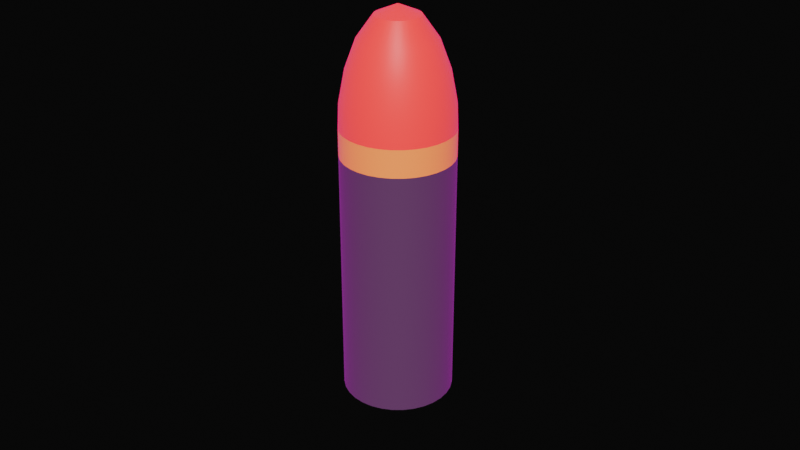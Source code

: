 # Source: teleporting_launcher_missile.blend  (saved by Blender 4.3.34; exported with 4.5.12 LTS)
import bpy
from mathutils import Matrix  # noqa: F401  (used for matrix-valued properties, if any)

bpy.ops.wm.read_factory_settings(use_empty=True)
scene = bpy.context.scene
scene.name = 'Scene'

# ---- images (referenced by path relative to the original .blend; pixels are not part of the script)
import os
ASSET_DIR = os.environ.get("B2B_ASSET_DIR", "")  # directory of the original .blend (textures are referenced by path, not embedded)
HERE = os.path.dirname(os.path.abspath(__file__))  # packed textures are extracted next to this script under _unpacked/

def load_image(name, relpath, width, height, colorspace="sRGB"):
    """Load a texture the original file referenced (path relative to the .blend, or extracted next to this script)."""
    p = next((c for c in (os.path.join(HERE, relpath), os.path.join(ASSET_DIR, relpath)) if relpath and os.path.exists(c)), "")
    if p:
        img = bpy.data.images.load(p, check_existing=True)
        img.name = name
    else:  # same state as the original file: an image datablock whose file is absent (Cycles renders it pink)
        img = bpy.data.images.new(name, width, height)
        img.source = "FILE"
        img.filepath = "//" + (relpath or name)
    img.colorspace_settings.name = colorspace
    return img
img_hdr_111_parking_lot_2_ref_hdr = load_image('HDR_111_Parking_Lot_2_Ref.hdr', 'HDR_111_Parking_Lot_2_Ref.hdr', 1024, 1024, 'Linear Rec.709')

# ---- materials (node trees are filled in below, after node groups)
mat_material_001 = bpy.data.materials.new('Material.001')
mat_material_002 = bpy.data.materials.new('Material.002')
mat_material_003 = bpy.data.materials.new('Material.003')

# ---- node groups
ng_smooth_by_angle = bpy.data.node_groups.new('Smooth by Angle', 'GeometryNodeTree')
_s = ng_smooth_by_angle.interface.new_socket(name='Mesh', in_out='OUTPUT', socket_type='NodeSocketGeometry')
_s = ng_smooth_by_angle.interface.new_socket(name='Mesh', in_out='INPUT', socket_type='NodeSocketGeometry')
_s = ng_smooth_by_angle.interface.new_socket(name='Angle', in_out='INPUT', socket_type='NodeSocketFloat')
_s.subtype = 'ANGLE'
_s.default_value = 0.5236
_s.min_value = 0.0
_s.max_value = 3.142
_s.description = 'Maximum face angle for smooth edges'
_s = ng_smooth_by_angle.interface.new_socket(name='Ignore Sharpness', in_out='INPUT', socket_type='NodeSocketBool')
_s.force_non_field = True
ng_smooth_by_angle.description = 'Set the sharpness of mesh edges based on the angle between the neighboring faces'
ng_smooth_by_angle.is_modifier = True
_N = ng_smooth_by_angle.nodes; _L = ng_smooth_by_angle.links
n0 = _N.new('GeometryNodeSetShadeSmooth'); n0.name = 'Set Shade Smooth'; n0.location = (120, -80)
n0.domain = 'EDGE'
n1 = _N.new('GeometryNodeSetShadeSmooth'); n1.name = 'Set Shade Smooth.001'; n1.location = (300, -80)
n2 = _N.new('NodeGroupOutput'); n2.name = 'Group Output'; n2.location = (480, -80)
n3 = _N.new('GeometryNodeInputMeshEdgeAngle'); n3.name = 'Edge Angle'; n3.location = (-440, -240)
n4 = _N.new('NodeGroupInput'); n4.name = 'Group Input'; n4.location = (-80, -80)
n5 = _N.new('GeometryNodeInputEdgeSmooth'); n5.name = 'Is Edge Smooth'; n5.location = (-260, -120)
n6 = _N.new('GeometryNodeInputShadeSmooth'); n6.name = 'Is Shade Smooth'; n6.location = (-440, -397)
n7 = _N.new('FunctionNodeCompare'); n7.name = 'Compare'; n7.location = (-260, -260)
n7.operation = 'LESS_EQUAL'
n7.inputs[6].default_value = (0.0, 0.0, 0.0, 0.0)
n7.inputs[7].default_value = (0.0, 0.0, 0.0, 0.0)
n8 = _N.new('FunctionNodeBooleanMath'); n8.name = 'Boolean Math.001'; n8.location = (-80, -260)
n9 = _N.new('NodeGroupInput'); n9.name = 'Group Input.001'; n9.location = (-440, -329)
n10 = _N.new('NodeGroupInput'); n10.name = 'Group Input.002'; n10.location = (-259, -189)
n11 = _N.new('FunctionNodeBooleanMath'); n11.name = 'Boolean Math'; n11.location = (-80, -149)
n11.operation = 'OR'
n12 = _N.new('FunctionNodeBooleanMath'); n12.name = 'Boolean Math.002'; n12.location = (-260, -380)
n12.operation = 'OR'
n13 = _N.new('NodeGroupInput'); n13.name = 'Group Input.003'; n13.location = (-440, -460)
_L.new(n3.outputs[0], n7.inputs[0])
_L.new(n1.outputs[0], n2.inputs[0])
_L.new(n9.outputs[1], n7.inputs[1])
_L.new(n7.outputs[0], n8.inputs[0])
_L.new(n4.outputs[0], n0.inputs[0])
_L.new(n0.outputs[0], n1.inputs[0])
_L.new(n8.outputs[0], n0.inputs[2])
_L.new(n10.outputs[2], n11.inputs[1])
_L.new(n5.outputs[0], n11.inputs[0])
_L.new(n11.outputs[0], n0.inputs[1])
_L.new(n13.outputs[2], n12.inputs[1])
_L.new(n6.outputs[0], n12.inputs[0])
_L.new(n12.outputs[0], n8.inputs[1])
n2.is_active_output = True

# ---- material node trees
mat_material_001.use_nodes = True; mat_material_001.node_tree.nodes.clear()
_N = mat_material_001.node_tree.nodes; _L = mat_material_001.node_tree.links
n0 = _N.new('ShaderNodeBsdfPrincipled'); n0.name = 'Principled BSDF'; n0.location = (10, 300)
n0.inputs[0].default_value = (0.8001, 0.01858, 0.0, 1.0)
n1 = _N.new('ShaderNodeOutputMaterial'); n1.name = 'Material Output'; n1.location = (300, 300)
_L.new(n0.outputs[0], n1.inputs[0])
n1.is_active_output = True
mat_material_002.use_nodes = True; mat_material_002.node_tree.nodes.clear()
_N = mat_material_002.node_tree.nodes; _L = mat_material_002.node_tree.links
n0 = _N.new('ShaderNodeBsdfPrincipled'); n0.name = 'Principled BSDF'; n0.location = (10, 300)
n0.inputs[0].default_value = (0.8002, 0.5156, 0.0, 1.0)
n1 = _N.new('ShaderNodeOutputMaterial'); n1.name = 'Material Output'; n1.location = (300, 300)
_L.new(n0.outputs[0], n1.inputs[0])
n1.is_active_output = True
mat_material_003.use_nodes = True; mat_material_003.node_tree.nodes.clear()
_N = mat_material_003.node_tree.nodes; _L = mat_material_003.node_tree.links
n0 = _N.new('ShaderNodeBsdfPrincipled'); n0.name = 'Principled BSDF'; n0.location = (10, 300)
n0.inputs[0].default_value = (0.05215, 0.05215, 0.05215, 1.0)
n1 = _N.new('ShaderNodeOutputMaterial'); n1.name = 'Material Output'; n1.location = (300, 300)
_L.new(n0.outputs[0], n1.inputs[0])
n1.is_active_output = True

# ---- world
world_world = bpy.data.worlds.new('World'); scene.world = world_world
world_world.use_nodes = True; world_world.node_tree.nodes.clear()
_N = world_world.node_tree.nodes; _L = world_world.node_tree.links
n0 = _N.new('ShaderNodeOutputWorld'); n0.name = 'World Output'; n0.location = (300, 300)
n1 = _N.new('ShaderNodeBackground'); n1.name = 'Background'; n1.location = (10, 300)
n2 = _N.new('ShaderNodeTexEnvironment'); n2.name = 'Environment Texture'; n2.location = (-270, 260)
n2.image = img_hdr_111_parking_lot_2_ref_hdr
n3 = _N.new('ShaderNodeMapping'); n3.name = 'Mapping'; n3.location = (-450, 260)
n4 = _N.new('ShaderNodeTexCoord'); n4.name = 'Texture Coordinate'; n4.location = (-630, 260)
n5 = _N.new('ShaderNodeBackground'); n5.name = 'Background.001'; n5.location = (43, 139)
n5.inputs[0].default_value = (0.004462, 0.004462, 0.004462, 1.0)
n6 = _N.new('ShaderNodeMixShader'); n6.name = 'Mix Shader'; n6.location = (253, 220)
n7 = _N.new('ShaderNodeLightPath'); n7.name = 'Light Path'; n7.location = (-120, 718)
_L.new(n2.outputs[0], n1.inputs[0])
_L.new(n3.outputs[0], n2.inputs[0])
_L.new(n4.outputs[0], n3.inputs[0])
_L.new(n6.outputs[0], n0.inputs[0])
_L.new(n1.outputs[0], n6.inputs[1])
_L.new(n5.outputs[0], n6.inputs[2])
_L.new(n7.outputs[0], n6.inputs[0])
n0.is_active_output = True
world_world.color = (0.05088, 0.05088, 0.05088)
world_world.sun_shadow_jitter_overblur = 0.0

# ---- meshes
me_cylinder = bpy.data.meshes.new('Cylinder')
me_cylinder.from_pydata([(1.456e-08, 0.4012, -0.3194), (1.456e-08, 0.07185, 0.07318), (0.01991, 0.3997, -0.3206), (0.01991, 0.07035, 0.07192), (0.03906, 0.3953, -0.3244), (0.03906, 0.0659, 0.06818), (0.05671, 0.3881, -0.3304), (0.05671, 0.05867, 0.06212), (0.07218, 0.3783, -0.3386), (0.07218, 0.04895, 0.05396), (0.08487, 0.3665, -0.3485), (0.08487, 0.0371, 0.04402), (0.09431, 0.353, -0.3599), (0.09431, 0.02358, 0.03267), (0.1001, 0.3383, -0.3722), (0.1001, 0.008909, 0.02036), (0.1021, 0.3231, -0.385), (0.1021, -0.006346, 0.007562), (0.1001, 0.3078, -0.3978), (0.1001, -0.0216, -0.005238), (0.09431, 0.2931, -0.4101), (0.09431, -0.03627, -0.01755), (0.08487, 0.2796, -0.4215), (0.08487, -0.04979, -0.02889), (0.07218, 0.2678, -0.4314), (0.07218, -0.06164, -0.03883), (0.05671, 0.258, -0.4396), (0.05671, -0.07136, -0.04699), (0.03906, 0.2508, -0.4456), (0.03906, -0.07859, -0.05306), (0.01991, 0.2464, -0.4494), (0.01991, -0.08304, -0.05679), (1.456e-08, 0.2449, -0.4506), (1.456e-08, -0.08454, -0.05805), (-0.01991, 0.2464, -0.4494), (-0.01991, -0.08304, -0.05679), (-0.03906, 0.2508, -0.4456), (-0.03906, -0.07859, -0.05306), (-0.05671, 0.258, -0.4396), (-0.05671, -0.07136, -0.04699), (-0.07218, 0.2678, -0.4314), (-0.07218, -0.06164, -0.03883), (-0.08487, 0.2796, -0.4215), (-0.08487, -0.04979, -0.02889), (-0.09431, 0.2931, -0.4101), (-0.09431, -0.03627, -0.01755), (-0.1001, 0.3078, -0.3978), (-0.1001, -0.0216, -0.005238), (-0.1021, 0.3231, -0.385), (-0.1021, -0.006346, 0.007562), (-0.1001, 0.3383, -0.3722), (-0.1001, 0.008909, 0.02036), (-0.09431, 0.353, -0.3599), (-0.09431, 0.02358, 0.03267), (-0.08487, 0.3665, -0.3485), (-0.08487, 0.0371, 0.04402), (-0.07218, 0.3783, -0.3386), (-0.07218, 0.04895, 0.05396), (-0.05671, 0.3881, -0.3304), (-0.05671, 0.05867, 0.06212), (-0.03906, 0.3953, -0.3244), (-0.03906, 0.0659, 0.06818), (-0.01991, 0.3997, -0.3206), (-0.01991, 0.07035, 0.07192), (0.01955, 0.03973, 0.1056), (1.355e-08, 0.04121, 0.1068), (0.03835, 0.03536, 0.1019), (0.05568, 0.02827, 0.09595), (0.07086, 0.01872, 0.08793), (0.08333, 0.007088, 0.07817), (0.09259, -0.006185, 0.06704), (0.09829, -0.02059, 0.05495), (0.1002, -0.03556, 0.04238), (0.09829, -0.05054, 0.02982), (0.09259, -0.06494, 0.01773), (0.08333, -0.07822, 0.006594), (0.07086, -0.08985, -0.003167), (0.05568, -0.0994, -0.01118), (0.03835, -0.1065, -0.01713), (0.01955, -0.1109, -0.0208), (1.355e-08, -0.1123, -0.02204), (-0.01955, -0.1109, -0.0208), (-0.03835, -0.1065, -0.01713), (-0.05568, -0.0994, -0.01118), (-0.07086, -0.08985, -0.003167), (-0.08333, -0.07822, 0.006594), (-0.09259, -0.06494, 0.01773), (-0.09829, -0.05054, 0.02982), (-0.1002, -0.03556, 0.04238), (-0.09829, -0.02059, 0.05495), (-0.09259, -0.006185, 0.06704), (-0.08333, 0.007088, 0.07817), (-0.07086, 0.01872, 0.08793), (-0.05568, 0.02827, 0.09595), (-0.03835, 0.03536, 0.1019), (-0.01955, 0.03973, 0.1056), (0.0175, -0.003339, 0.1408), (8.173e-09, -0.002019, 0.1419), (0.03432, -0.007249, 0.1376), (0.04983, -0.0136, 0.1322), (0.06342, -0.02214, 0.1251), (0.07458, -0.03255, 0.1163), (0.08286, -0.04443, 0.1064), (0.08797, -0.05732, 0.09554), (0.08969, -0.07073, 0.08429), (0.08797, -0.08413, 0.07304), (0.08286, -0.09702, 0.06223), (0.07458, -0.1089, 0.05226), (0.06342, -0.1193, 0.04352), (0.04983, -0.1279, 0.03635), (0.03432, -0.1342, 0.03102), (0.0175, -0.1381, 0.02774), (8.173e-09, -0.1394, 0.02664), (-0.0175, -0.1381, 0.02774), (-0.03432, -0.1342, 0.03102), (-0.04983, -0.1279, 0.03635), (-0.06342, -0.1193, 0.04352), (-0.07458, -0.1089, 0.05226), (-0.08286, -0.09702, 0.06223), (-0.08797, -0.08413, 0.07304), (-0.08969, -0.07073, 0.08429), (-0.08797, -0.05732, 0.09554), (-0.08286, -0.04443, 0.1064), (-0.07458, -0.03255, 0.1163), (-0.06342, -0.02214, 0.1251), (-0.04983, -0.0136, 0.1322), (-0.03432, -0.007249, 0.1376), (-0.0175, -0.003339, 0.1408), (0.01363, -0.05273, 0.1695), (-8.685e-10, -0.05171, 0.1703), (0.02674, -0.05578, 0.1669), (0.03882, -0.06073, 0.1628), (0.04941, -0.06738, 0.1572), (0.0581, -0.07549, 0.1504), (0.06455, -0.08475, 0.1426), (0.06853, -0.09479, 0.1342), (0.06987, -0.1052, 0.1254), (0.06853, -0.1157, 0.1166), (0.06455, -0.1257, 0.1082), (0.0581, -0.135, 0.1005), (0.04941, -0.1431, 0.09365), (0.03882, -0.1497, 0.08807), (0.02674, -0.1547, 0.08391), (0.01363, -0.1577, 0.08136), (-8.685e-10, -0.1588, 0.0805), (-0.01363, -0.1577, 0.08136), (-0.02674, -0.1547, 0.08391), (-0.03882, -0.1497, 0.08807), (-0.04941, -0.1431, 0.09365), (-0.0581, -0.135, 0.1005), (-0.06455, -0.1257, 0.1082), (-0.06853, -0.1157, 0.1166), (-0.06987, -0.1052, 0.1254), (-0.06853, -0.09479, 0.1342), (-0.06455, -0.08475, 0.1426), (-0.0581, -0.07549, 0.1504), (-0.04941, -0.06738, 0.1572), (-0.03882, -0.06073, 0.1628), (-0.02674, -0.05578, 0.1669), (-0.01363, -0.05273, 0.1695), (0.007952, -0.101, 0.1826), (-1.472e-08, -0.1004, 0.1831), (0.0156, -0.1028, 0.1811), (0.02265, -0.1057, 0.1787), (0.02882, -0.1096, 0.1754), (0.03389, -0.1143, 0.1714), (0.03766, -0.1197, 0.1669), (0.03998, -0.1255, 0.162), (0.04076, -0.1316, 0.1569), (0.03998, -0.1377, 0.1518), (0.03766, -0.1436, 0.1469), (0.03389, -0.149, 0.1423), (0.02882, -0.1537, 0.1384), (0.02265, -0.1576, 0.1351), (0.0156, -0.1605, 0.1327), (0.007952, -0.1623, 0.1312), (-1.472e-08, -0.1629, 0.1307), (-0.007952, -0.1623, 0.1312), (-0.0156, -0.1605, 0.1327), (-0.02265, -0.1576, 0.1351), (-0.02882, -0.1537, 0.1384), (-0.03389, -0.149, 0.1423), (-0.03766, -0.1436, 0.1469), (-0.03998, -0.1377, 0.1518), (-0.04076, -0.1316, 0.1569), (-0.03998, -0.1255, 0.162), (-0.03766, -0.1197, 0.1669), (-0.03389, -0.1143, 0.1714), (-0.02882, -0.1096, 0.1754), (-0.02265, -0.1057, 0.1787), (-0.0156, -0.1028, 0.1811), (-0.007952, -0.101, 0.1826), (0.0004593, -0.1407, 0.1713), (-3.3e-08, -0.1407, 0.1714), (0.000901, -0.1408, 0.1712), (0.001308, -0.141, 0.1711), (0.001665, -0.1412, 0.1709), (0.001958, -0.1415, 0.1707), (0.002175, -0.1418, 0.1704), (0.002309, -0.1422, 0.1701), (0.002355, -0.1425, 0.1698), (0.002309, -0.1429, 0.1695), (0.002175, -0.1432, 0.1693), (0.001958, -0.1435, 0.169), (0.001665, -0.1438, 0.1688), (0.001308, -0.144, 0.1686), (0.000901, -0.1442, 0.1684), (0.0004593, -0.1443, 0.1684), (-3.3e-08, -0.1443, 0.1683), (-0.0004594, -0.1443, 0.1684), (-0.0009011, -0.1442, 0.1684), (-0.001308, -0.144, 0.1686), (-0.001665, -0.1438, 0.1688), (-0.001958, -0.1435, 0.169), (-0.002175, -0.1432, 0.1693), (-0.002309, -0.1429, 0.1695), (-0.002355, -0.1425, 0.1698), (-0.002309, -0.1422, 0.1701), (-0.002175, -0.1418, 0.1704), (-0.001958, -0.1415, 0.1707), (-0.001665, -0.1412, 0.1709), (-0.001308, -0.141, 0.1711), (-0.0009011, -0.1408, 0.1712), (-0.0004594, -0.1407, 0.1713), (-3.3e-08, -0.1429, 0.1695), (-0.0004594, -0.1429, 0.1695), (-0.0009011, -0.1429, 0.1695), (-0.001308, -0.1429, 0.1695), (-0.001665, -0.1429, 0.1695), (-0.001958, -0.1429, 0.1695), (-0.002175, -0.1429, 0.1695), (-0.002175, -0.1422, 0.1701), (-0.001958, -0.1422, 0.1701), (-0.001665, -0.1422, 0.1701), (-0.001308, -0.1422, 0.1701), (-0.0009011, -0.1422, 0.1701), (-0.0004594, -0.1422, 0.1701), (-3.3e-08, -0.1422, 0.1701), (0.002175, -0.1422, 0.1701), (-0.002175, -0.1425, 0.1698), (-0.001958, -0.1425, 0.1698), (-0.001665, -0.1425, 0.1698), (-0.001308, -0.1425, 0.1698), (-0.0009011, -0.1425, 0.1698), (-0.0004594, -0.1425, 0.1698), (-3.3e-08, -0.1425, 0.1698), (0.002175, -0.1425, 0.1698), (0.002175, -0.1429, 0.1695), (0.0004594, -0.1422, 0.1701), (0.0004594, -0.1425, 0.1698), (0.0004594, -0.1429, 0.1695), (0.000901, -0.1422, 0.1701), (0.0009011, -0.1425, 0.1698), (0.000901, -0.1429, 0.1695), (0.001308, -0.1429, 0.1695), (0.001308, -0.1425, 0.1698), (0.001308, -0.1422, 0.1701), (0.001665, -0.1422, 0.1701), (0.001665, -0.1425, 0.1698), (0.001665, -0.1429, 0.1695), (0.001958, -0.1429, 0.1695), (0.001958, -0.1425, 0.1698), (0.001958, -0.1422, 0.1701), (1.456e-08, 0.2914, -0.1885), (1.456e-08, 0.1816, -0.05768), (0.01991, 0.1801, -0.05894), (0.01991, 0.2899, -0.1898), (0.03906, 0.1757, -0.06267), (0.03906, 0.2855, -0.1935), (0.05671, 0.1685, -0.06874), (0.05671, 0.2783, -0.1996), (0.07218, 0.1587, -0.0769), (0.07218, 0.2685, -0.2078), (0.08487, 0.1469, -0.08684), (0.08487, 0.2567, -0.2177), (0.09431, 0.1334, -0.09818), (0.09431, 0.2432, -0.229), (0.1001, 0.1187, -0.1105), (0.1001, 0.2285, -0.2413), (0.1021, 0.1035, -0.1233), (0.1021, 0.2133, -0.2541), (0.1001, 0.0882, -0.1361), (0.1001, 0.198, -0.2669), (0.09431, 0.07353, -0.1484), (0.09431, 0.1833, -0.2793), (0.08487, 0.06001, -0.1597), (0.08487, 0.1698, -0.2906), (0.07218, 0.04816, -0.1697), (0.07218, 0.158, -0.3005), (0.05671, 0.03844, -0.1778), (0.05671, 0.1482, -0.3087), (0.03906, 0.03121, -0.1839), (0.03906, 0.141, -0.3148), (0.01991, 0.02676, -0.1876), (0.01991, 0.1366, -0.3185), (1.456e-08, 0.02526, -0.1889), (1.456e-08, 0.1351, -0.3198), (-0.01991, 0.02676, -0.1876), (-0.01991, 0.1366, -0.3185), (-0.03906, 0.03121, -0.1839), (-0.03906, 0.141, -0.3148), (-0.05671, 0.03844, -0.1778), (-0.05671, 0.1482, -0.3087), (-0.07218, 0.04816, -0.1697), (-0.07218, 0.158, -0.3005), (-0.08487, 0.06001, -0.1597), (-0.08487, 0.1698, -0.2906), (-0.09431, 0.07353, -0.1484), (-0.09431, 0.1833, -0.2793), (-0.1001, 0.0882, -0.1361), (-0.1001, 0.198, -0.2669), (-0.1021, 0.1035, -0.1233), (-0.1021, 0.2133, -0.2541), (-0.1001, 0.1187, -0.1105), (-0.1001, 0.2285, -0.2413), (-0.09431, 0.1334, -0.09818), (-0.09431, 0.2432, -0.229), (-0.08487, 0.1469, -0.08684), (-0.08487, 0.2567, -0.2177), (-0.07218, 0.1587, -0.0769), (-0.07218, 0.2685, -0.2078), (-0.05671, 0.1685, -0.06874), (-0.05671, 0.2783, -0.1996), (-0.03906, 0.1757, -0.06267), (-0.03906, 0.2855, -0.1935), (-0.01991, 0.1801, -0.05894), (-0.01991, 0.2899, -0.1898), (1.456e-08, 0.1041, 0.03469), (0.01991, 0.1026, 0.03343), (0.03906, 0.09819, 0.0297), (0.05671, 0.09097, 0.02363), (0.07218, 0.08124, 0.01547), (0.08487, 0.06939, 0.005529), (0.09431, 0.05587, -0.005815), (0.1001, 0.0412, -0.01812), (0.1021, 0.02595, -0.03092), (0.1001, 0.01069, -0.04372), (0.09431, -0.003976, -0.05603), (0.08487, -0.0175, -0.06738), (0.07218, -0.02934, -0.07732), (0.05671, -0.03907, -0.08548), (0.03906, -0.0463, -0.09154), (0.01991, -0.05075, -0.09528), (1.456e-08, -0.05225, -0.09654), (-0.01991, -0.05075, -0.09528), (-0.03906, -0.0463, -0.09154), (-0.05671, -0.03907, -0.08548), (-0.07218, -0.02934, -0.07732), (-0.08487, -0.0175, -0.06738), (-0.09431, -0.003976, -0.05603), (-0.1001, 0.01069, -0.04372), (-0.1021, 0.02595, -0.03092), (-0.1001, 0.0412, -0.01812), (-0.09431, 0.05587, -0.005815), (-0.08487, 0.06939, 0.005529), (-0.07218, 0.08124, 0.01547), (-0.05671, 0.09097, 0.02363), (-0.03906, 0.09819, 0.0297), (-0.01991, 0.1026, 0.03343)], [], [(327, 1, 3, 328), (328, 3, 5, 329), (329, 5, 7, 330), (330, 7, 9, 331), (331, 9, 11, 332), (332, 11, 13, 333), (333, 13, 15, 334), (334, 15, 17, 335), (335, 17, 19, 336), (336, 19, 21, 337), (337, 21, 23, 338), (338, 23, 25, 339), (339, 25, 27, 340), (340, 27, 29, 341), (341, 29, 31, 342), (342, 31, 33, 343), (343, 33, 35, 344), (344, 35, 37, 345), (345, 37, 39, 346), (346, 39, 41, 347), (347, 41, 43, 348), (348, 43, 45, 349), (349, 45, 47, 350), (350, 47, 49, 351), (351, 49, 51, 352), (352, 51, 53, 353), (353, 53, 55, 354), (354, 55, 57, 355), (355, 57, 59, 356), (356, 59, 61, 357), (9, 7, 67, 68), (357, 61, 63, 358), (358, 63, 1, 327), (0, 2, 4, 6, 8, 10, 12, 14, 16, 18, 20, 22, 24, 26, 28, 30, 32, 34, 36, 38, 40, 42, 44, 46, 48, 50, 52, 54, 56, 58, 60, 62), (87, 86, 118, 119), (27, 25, 76, 77), (45, 43, 85, 86), (63, 61, 94, 95), (19, 17, 72, 73), (37, 35, 81, 82), (55, 53, 90, 91), (11, 9, 68, 69), (29, 27, 77, 78), (47, 45, 86, 87), (3, 1, 65, 64), (1, 63, 95, 65), (21, 19, 73, 74), (39, 37, 82, 83), (57, 55, 91, 92), (13, 11, 69, 70), (31, 29, 78, 79), (49, 47, 87, 88), (5, 3, 64, 66), (23, 21, 74, 75), (41, 39, 83, 84), (59, 57, 92, 93), (15, 13, 70, 71), (33, 31, 79, 80), (51, 49, 88, 89), (7, 5, 66, 67), (25, 23, 75, 76), (43, 41, 84, 85), (61, 59, 93, 94), (17, 15, 71, 72), (35, 33, 80, 81), (53, 51, 89, 90), (122, 121, 153, 154), (74, 73, 105, 106), (88, 87, 119, 120), (75, 74, 106, 107), (89, 88, 120, 121), (76, 75, 107, 108), (90, 89, 121, 122), (77, 76, 108, 109), (91, 90, 122, 123), (78, 77, 109, 110), (64, 65, 97, 96), (92, 91, 123, 124), (79, 78, 110, 111), (66, 64, 96, 98), (93, 92, 124, 125), (80, 79, 111, 112), (67, 66, 98, 99), (94, 93, 125, 126), (81, 80, 112, 113), (68, 67, 99, 100), (95, 94, 126, 127), (82, 81, 113, 114), (69, 68, 100, 101), (65, 95, 127, 97), (83, 82, 114, 115), (70, 69, 101, 102), (84, 83, 115, 116), (71, 70, 102, 103), (85, 84, 116, 117), (72, 71, 103, 104), (86, 85, 117, 118), (73, 72, 104, 105), (130, 128, 160, 162), (109, 108, 140, 141), (123, 122, 154, 155), (110, 109, 141, 142), (96, 97, 129, 128), (124, 123, 155, 156), (111, 110, 142, 143), (98, 96, 128, 130), (125, 124, 156, 157), (112, 111, 143, 144), (99, 98, 130, 131), (126, 125, 157, 158), (113, 112, 144, 145), (100, 99, 131, 132), (127, 126, 158, 159), (114, 113, 145, 146), (101, 100, 132, 133), (97, 127, 159, 129), (115, 114, 146, 147), (102, 101, 133, 134), (116, 115, 147, 148), (103, 102, 134, 135), (117, 116, 148, 149), (104, 103, 135, 136), (118, 117, 149, 150), (105, 104, 136, 137), (119, 118, 150, 151), (106, 105, 137, 138), (120, 119, 151, 152), (107, 106, 138, 139), (121, 120, 152, 153), (108, 107, 139, 140), (165, 164, 196, 197), (157, 156, 188, 189), (144, 143, 175, 176), (131, 130, 162, 163), (158, 157, 189, 190), (145, 144, 176, 177), (132, 131, 163, 164), (159, 158, 190, 191), (146, 145, 177, 178), (133, 132, 164, 165), (129, 159, 191, 161), (147, 146, 178, 179), (134, 133, 165, 166), (148, 147, 179, 180), (135, 134, 166, 167), (149, 148, 180, 181), (136, 135, 167, 168), (150, 149, 181, 182), (137, 136, 168, 169), (151, 150, 182, 183), (138, 137, 169, 170), (152, 151, 183, 184), (139, 138, 170, 171), (153, 152, 184, 185), (140, 139, 171, 172), (154, 153, 185, 186), (141, 140, 172, 173), (155, 154, 186, 187), (142, 141, 173, 174), (128, 129, 161, 160), (156, 155, 187, 188), (143, 142, 174, 175), (192, 248, 251, 194), (161, 191, 223, 193), (179, 178, 210, 211), (166, 165, 197, 198), (180, 179, 211, 212), (167, 166, 198, 199), (181, 180, 212, 213), (168, 167, 199, 200), (182, 181, 213, 214), (169, 168, 200, 201), (183, 182, 214, 215), (170, 169, 201, 202), (184, 183, 215, 216), (171, 170, 202, 203), (185, 184, 216, 217), (172, 171, 203, 204), (186, 185, 217, 218), (173, 172, 204, 205), (187, 186, 218, 219), (174, 173, 205, 206), (160, 161, 193, 192), (188, 187, 219, 220), (175, 174, 206, 207), (162, 160, 192, 194), (189, 188, 220, 221), (176, 175, 207, 208), (163, 162, 194, 195), (190, 189, 221, 222), (177, 176, 208, 209), (164, 163, 195, 196), (191, 190, 222, 223), (178, 177, 209, 210), (194, 251, 256, 195), (195, 256, 257, 196), (196, 257, 262, 197), (197, 262, 238, 198), (198, 238, 199), (199, 238, 246), (246, 238, 262, 261), (261, 262, 257, 258), (258, 257, 256, 255), (255, 256, 251, 252), (252, 251, 248, 249), (249, 248, 237, 245), (245, 237, 236, 244), (244, 236, 235, 243), (243, 235, 234, 242), (242, 234, 233, 241), (241, 233, 232, 240), (240, 232, 231, 239), (239, 231, 217), (217, 231, 218), (218, 231, 232, 219), (219, 232, 233, 220), (220, 233, 234, 221), (221, 234, 235, 222), (222, 235, 236, 223), (223, 236, 237, 193), (193, 237, 248, 192), (217, 216, 239), (216, 215, 239), (215, 214, 230), (230, 214, 213, 229), (229, 213, 212, 228), (228, 212, 211, 227), (227, 211, 210, 226), (226, 210, 209, 225), (225, 209, 208, 224), (224, 208, 207, 250), (250, 207, 206, 253), (253, 206, 205, 254), (254, 205, 204, 259), (259, 204, 203, 260), (260, 203, 202, 247), (247, 202, 201), (201, 200, 246), (200, 199, 246), (201, 246, 247), (247, 246, 261, 260), (260, 261, 258, 259), (259, 258, 255, 254), (254, 255, 252, 253), (253, 252, 249, 250), (250, 249, 245, 224), (224, 245, 244, 225), (225, 244, 243, 226), (226, 243, 242, 227), (227, 242, 241, 228), (228, 241, 240, 229), (229, 240, 239, 230), (230, 239, 215), (62, 326, 263, 0), (326, 325, 264, 263), (60, 324, 326, 62), (324, 323, 325, 326), (58, 322, 324, 60), (322, 321, 323, 324), (56, 320, 322, 58), (320, 319, 321, 322), (54, 318, 320, 56), (318, 317, 319, 320), (52, 316, 318, 54), (316, 315, 317, 318), (50, 314, 316, 52), (314, 313, 315, 316), (48, 312, 314, 50), (312, 311, 313, 314), (46, 310, 312, 48), (310, 309, 311, 312), (44, 308, 310, 46), (308, 307, 309, 310), (42, 306, 308, 44), (306, 305, 307, 308), (40, 304, 306, 42), (304, 303, 305, 306), (38, 302, 304, 40), (302, 301, 303, 304), (36, 300, 302, 38), (300, 299, 301, 302), (34, 298, 300, 36), (298, 297, 299, 300), (32, 296, 298, 34), (296, 295, 297, 298), (30, 294, 296, 32), (294, 293, 295, 296), (28, 292, 294, 30), (292, 291, 293, 294), (26, 290, 292, 28), (290, 289, 291, 292), (24, 288, 290, 26), (288, 287, 289, 290), (22, 286, 288, 24), (286, 285, 287, 288), (20, 284, 286, 22), (284, 283, 285, 286), (18, 282, 284, 20), (282, 281, 283, 284), (16, 280, 282, 18), (280, 279, 281, 282), (14, 278, 280, 16), (278, 277, 279, 280), (12, 276, 278, 14), (276, 275, 277, 278), (10, 274, 276, 12), (274, 273, 275, 276), (8, 272, 274, 10), (272, 271, 273, 274), (6, 270, 272, 8), (270, 269, 271, 272), (4, 268, 270, 6), (268, 267, 269, 270), (2, 266, 268, 4), (266, 265, 267, 268), (0, 263, 266, 2), (263, 264, 265, 266), (325, 358, 327, 264), (323, 357, 358, 325), (321, 356, 357, 323), (319, 355, 356, 321), (317, 354, 355, 319), (315, 353, 354, 317), (313, 352, 353, 315), (311, 351, 352, 313), (309, 350, 351, 311), (307, 349, 350, 309), (305, 348, 349, 307), (303, 347, 348, 305), (301, 346, 347, 303), (299, 345, 346, 301), (297, 344, 345, 299), (295, 343, 344, 297), (293, 342, 343, 295), (291, 341, 342, 293), (289, 340, 341, 291), (287, 339, 340, 289), (285, 338, 339, 287), (283, 337, 338, 285), (281, 336, 337, 283), (279, 335, 336, 281), (277, 334, 335, 279), (275, 333, 334, 277), (273, 332, 333, 275), (271, 331, 332, 273), (269, 330, 331, 271), (267, 329, 330, 269), (265, 328, 329, 267), (264, 327, 328, 265)])
me_cylinder.polygons.foreach_set('use_smooth', [True] * 349)
me_cylinder.polygons.foreach_set('material_index', [1, 1, 1, 1, 1, 1, 1, 1, 1, 1, 1, 1, 1, 1, 1, 1, 1, 1, 1, 1, 1, 1, 1, 1, 1, 1, 1, 1, 1, 1, 0, 1, 1, 0, 0, 0, 0, 0, 0, 0, 0, 0, 0, 0, 0, 0, 0, 0, 0, 0, 0, 0, 0, 0, 0, 0, 0, 0, 0, 0, 0, 0, 0, 0, 0, 0, 0, 0, 0, 0, 0, 0, 0, 0, 0, 0, 0, 0, 0, 0, 0, 0, 0, 0, 0, 0, 0, 0, 0, 0, 0, 0, 0, 0, 0, 0, 0, 0, 0, 0, 0, 0, 0, 0, 0, 0, 0, 0, 0, 0, 0, 0, 0, 0, 0, 0, 0, 0, 0, 0, 0, 0, 0, 0, 0, 0, 0, 0, 0, 0, 0, 0, 0, 0, 0, 0, 0, 0, 0, 0, 0, 0, 0, 0, 0, 0, 0, 0, 0, 0, 0, 0, 0, 0, 0, 0, 0, 0, 0, 0, 0, 0, 0, 0, 0, 0, 0, 0, 0, 0, 0, 0, 0, 0, 0, 0, 0, 0, 0, 0, 0, 0, 0, 0, 0, 0, 0, 0, 0, 0, 0, 0, 0, 0, 0, 0, 0, 0, 0, 0, 0, 0, 0, 0, 0, 0, 0, 0, 0, 0, 0, 0, 0, 0, 0, 0, 0, 0, 0, 0, 0, 0, 0, 0, 0, 0, 0, 0, 0, 0, 0, 0, 0, 0, 0, 0, 0, 0, 0, 0, 0, 0, 0, 0, 0, 0, 0, 0, 0, 0, 0, 0, 0, 2, 2, 2, 2, 2, 2, 2, 2, 2, 2, 2, 2, 2, 2, 2, 2, 2, 2, 2, 2, 2, 2, 2, 2, 2, 2, 2, 2, 2, 2, 2, 2, 2, 2, 2, 2, 2, 2, 2, 2, 2, 2, 2, 2, 2, 2, 2, 2, 2, 2, 2, 2, 2, 2, 2, 2, 2, 2, 2, 2, 2, 2, 2, 2, 2, 2, 2, 2, 2, 2, 2, 2, 2, 2, 2, 2, 2, 2, 2, 2, 2, 2, 2, 2, 2, 2, 2, 2, 2, 2, 2, 2, 2, 2, 2, 2])
_uv = me_cylinder.uv_layers.new(name='UVMap')
_uv.uv.foreach_set('vector', [1.0, 0.951, 1.0, 1.0, 0.9688, 1.0, 0.9687, 0.951, 0.9687, 0.951, 0.9688, 1.0, 0.9375, 1.0, 0.9375, 0.951, 0.9375, 0.951, 0.9375, 1.0, 0.9062, 1.0, 0.9062, 0.951, 0.9062, 0.951, 0.9062, 1.0, 0.875, 1.0, 0.875, 0.951, 0.875, 0.951, 0.875, 1.0, 0.8438, 1.0, 0.8438, 0.951, 0.8438, 0.951, 0.8438, 1.0, 0.8125, 1.0, 0.8125, 0.951, 0.8125, 0.951, 0.8125, 1.0, 0.7812, 1.0, 0.7812, 0.951, 0.7812, 0.951, 0.7812, 1.0, 0.75, 1.0, 0.75, 0.951, 0.75, 0.951, 0.75, 1.0, 0.7188, 1.0, 0.7188, 0.951, 0.7188, 0.951, 0.7188, 1.0, 0.6875, 1.0, 0.6875, 0.951, 0.6875, 0.951, 0.6875, 1.0, 0.6562, 1.0, 0.6562, 0.951, 0.6562, 0.951, 0.6562, 1.0, 0.625, 1.0, 0.625, 0.951, 0.625, 0.951, 0.625, 1.0, 0.5938, 1.0, 0.5938, 0.951, 0.5938, 0.951, 0.5938, 1.0, 0.5625, 1.0, 0.5625, 0.951, 0.5625, 0.951, 0.5625, 1.0, 0.5312, 1.0, 0.5312, 0.951, 0.5312, 0.951, 0.5312, 1.0, 0.5, 1.0, 0.5, 0.951, 0.5, 0.951, 0.5, 1.0, 0.4688, 1.0, 0.4688, 0.951, 0.4688, 0.951, 0.4688, 1.0, 0.4375, 1.0, 0.4375, 0.951, 0.4375, 0.951, 0.4375, 1.0, 0.4062, 1.0, 0.4062, 0.951, 0.4062, 0.951, 0.4062, 1.0, 0.375, 1.0, 0.375, 0.951, 0.375, 0.951, 0.375, 1.0, 0.3438, 1.0, 0.3438, 0.951, 0.3438, 0.951, 0.3438, 1.0, 0.3125, 1.0, 0.3125, 0.951, 0.3125, 0.951, 0.3125, 1.0, 0.2812, 1.0, 0.2812, 0.951, 0.2812, 0.951, 0.2812, 1.0, 0.25, 1.0, 0.25, 0.951, 0.25, 0.951, 0.25, 1.0, 0.2188, 1.0, 0.2188, 0.951, 0.2188, 0.951, 0.2188, 1.0, 0.1875, 1.0, 0.1875, 0.951, 0.1875, 0.951, 0.1875, 1.0, 0.1562, 1.0, 0.1562, 0.951, 0.1562, 0.951, 0.1562, 1.0, 0.125, 1.0, 0.125, 0.951, 0.125, 0.951, 0.125, 1.0, 0.09375, 1.0, 0.09375, 0.951, 0.09375, 0.951, 0.09375, 1.0, 0.0625, 1.0, 0.0625, 0.951, 0.875, 1.0, 0.9062, 1.0, 0.9062, 1.0, 0.875, 1.0, 0.0625, 0.951, 0.0625, 1.0, 0.03125, 1.0, 0.03125, 0.951, 0.03125, 0.951, 0.03125, 1.0, 0.0, 1.0, 0.0, 0.951, 0.75, 0.49, 0.7968, 0.4854, 0.8418, 0.4717, 0.8833, 0.4496, 0.9197, 0.4197, 0.9496, 0.3833, 0.9717, 0.3418, 0.9854, 0.2968, 0.99, 0.25, 0.9854, 0.2032, 0.9717, 0.1582, 0.9496, 0.1167, 0.9197, 0.08029, 0.8833, 0.05045, 0.8418, 0.02827, 0.7968, 0.01461, 0.75, 0.01, 0.7032, 0.01461, 0.6582, 0.02827, 0.6167, 0.05045, 0.5803, 0.08029, 0.5504, 0.1167, 0.5283, 0.1582, 0.5146, 0.2032, 0.51, 0.25, 0.5146, 0.2968, 0.5283, 0.3418, 0.5504, 0.3833, 0.5803, 0.4197, 0.6167, 0.4496, 0.6582, 0.4717, 0.7032, 0.4854, 0.2812, 1.0, 0.3125, 1.0, 0.3125, 1.0, 0.2812, 1.0, 0.5938, 1.0, 0.625, 1.0, 0.625, 1.0, 0.5938, 1.0, 0.3125, 1.0, 0.3438, 1.0, 0.3438, 1.0, 0.3125, 1.0, 0.03125, 1.0, 0.0625, 1.0, 0.0625, 1.0, 0.03125, 1.0, 0.7188, 1.0, 0.75, 1.0, 0.75, 1.0, 0.7188, 1.0, 0.4375, 1.0, 0.4688, 1.0, 0.4688, 1.0, 0.4375, 1.0, 0.1562, 1.0, 0.1875, 1.0, 0.1875, 1.0, 0.1562, 1.0, 0.8438, 1.0, 0.875, 1.0, 0.875, 1.0, 0.8438, 1.0, 0.5625, 1.0, 0.5938, 1.0, 0.5938, 1.0, 0.5625, 1.0, 0.2812, 1.0, 0.3125, 1.0, 0.3125, 1.0, 0.2812, 1.0, 0.9688, 1.0, 1.0, 1.0, 1.0, 1.0, 0.9688, 1.0, 0.0, 1.0, 0.03125, 1.0, 0.03125, 1.0, 0.0, 1.0, 0.6875, 1.0, 0.7188, 1.0, 0.7188, 1.0, 0.6875, 1.0, 0.4062, 1.0, 0.4375, 1.0, 0.4375, 1.0, 0.4062, 1.0, 0.125, 1.0, 0.1562, 1.0, 0.1562, 1.0, 0.125, 1.0, 0.8125, 1.0, 0.8438, 1.0, 0.8438, 1.0, 0.8125, 1.0, 0.5312, 1.0, 0.5625, 1.0, 0.5625, 1.0, 0.5312, 1.0, 0.25, 1.0, 0.2812, 1.0, 0.2812, 1.0, 0.25, 1.0, 0.9375, 1.0, 0.9688, 1.0, 0.9688, 1.0, 0.9375, 1.0, 0.6562, 1.0, 0.6875, 1.0, 0.6875, 1.0, 0.6562, 1.0, 0.375, 1.0, 0.4062, 1.0, 0.4062, 1.0, 0.375, 1.0, 0.09375, 1.0, 0.125, 1.0, 0.125, 1.0, 0.09375, 1.0, 0.7812, 1.0, 0.8125, 1.0, 0.8125, 1.0, 0.7812, 1.0, 0.5, 1.0, 0.5312, 1.0, 0.5312, 1.0, 0.5, 1.0, 0.2188, 1.0, 0.25, 1.0, 0.25, 1.0, 0.2188, 1.0, 0.9062, 1.0, 0.9375, 1.0, 0.9375, 1.0, 0.9062, 1.0, 0.625, 1.0, 0.6562, 1.0, 0.6562, 1.0, 0.625, 1.0, 0.3438, 1.0, 0.375, 1.0, 0.375, 1.0, 0.3438, 1.0, 0.0625, 1.0, 0.09375, 1.0, 0.09375, 1.0, 0.0625, 1.0, 0.75, 1.0, 0.7812, 1.0, 0.7812, 1.0, 0.75, 1.0, 0.4688, 1.0, 0.5, 1.0, 0.5, 1.0, 0.4688, 1.0, 0.1875, 1.0, 0.2188, 1.0, 0.2188, 1.0, 0.1875, 1.0, 0.1875, 1.0, 0.2188, 1.0, 0.2188, 1.0, 0.1875, 1.0, 0.6875, 1.0, 0.7188, 1.0, 0.7188, 1.0, 0.6875, 1.0, 0.25, 1.0, 0.2812, 1.0, 0.2812, 1.0, 0.25, 1.0, 0.6562, 1.0, 0.6875, 1.0, 0.6875, 1.0, 0.6562, 1.0, 0.2188, 1.0, 0.25, 1.0, 0.25, 1.0, 0.2188, 1.0, 0.625, 1.0, 0.6562, 1.0, 0.6562, 1.0, 0.625, 1.0, 0.1875, 1.0, 0.2188, 1.0, 0.2188, 1.0, 0.1875, 1.0, 0.5938, 1.0, 0.625, 1.0, 0.625, 1.0, 0.5938, 1.0, 0.1562, 1.0, 0.1875, 1.0, 0.1875, 1.0, 0.1562, 1.0, 0.5625, 1.0, 0.5938, 1.0, 0.5938, 1.0, 0.5625, 1.0, 0.9688, 1.0, 1.0, 1.0, 1.0, 1.0, 0.9688, 1.0, 0.125, 1.0, 0.1562, 1.0, 0.1562, 1.0, 0.125, 1.0, 0.5312, 1.0, 0.5625, 1.0, 0.5625, 1.0, 0.5312, 1.0, 0.9375, 1.0, 0.9688, 1.0, 0.9688, 1.0, 0.9375, 1.0, 0.09375, 1.0, 0.125, 1.0, 0.125, 1.0, 0.09375, 1.0, 0.5, 1.0, 0.5312, 1.0, 0.5312, 1.0, 0.5, 1.0, 0.9062, 1.0, 0.9375, 1.0, 0.9375, 1.0, 0.9062, 1.0, 0.0625, 1.0, 0.09375, 1.0, 0.09375, 1.0, 0.0625, 1.0, 0.4688, 1.0, 0.5, 1.0, 0.5, 1.0, 0.4688, 1.0, 0.875, 1.0, 0.9062, 1.0, 0.9062, 1.0, 0.875, 1.0, 0.03125, 1.0, 0.0625, 1.0, 0.0625, 1.0, 0.03125, 1.0, 0.4375, 1.0, 0.4688, 1.0, 0.4688, 1.0, 0.4375, 1.0, 0.8438, 1.0, 0.875, 1.0, 0.875, 1.0, 0.8438, 1.0, 0.0, 1.0, 0.03125, 1.0, 0.03125, 1.0, 0.0, 1.0, 0.4062, 1.0, 0.4375, 1.0, 0.4375, 1.0, 0.4062, 1.0, 0.8125, 1.0, 0.8438, 1.0, 0.8438, 1.0, 0.8125, 1.0, 0.375, 1.0, 0.4062, 1.0, 0.4062, 1.0, 0.375, 1.0, 0.7812, 1.0, 0.8125, 1.0, 0.8125, 1.0, 0.7812, 1.0, 0.3438, 1.0, 0.375, 1.0, 0.375, 1.0, 0.3438, 1.0, 0.75, 1.0, 0.7812, 1.0, 0.7812, 1.0, 0.75, 1.0, 0.3125, 1.0, 0.3438, 1.0, 0.3438, 1.0, 0.3125, 1.0, 0.7188, 1.0, 0.75, 1.0, 0.75, 1.0, 0.7188, 1.0, 0.9375, 1.0, 0.9688, 1.0, 0.9688, 1.0, 0.9375, 1.0, 0.5938, 1.0, 0.625, 1.0, 0.625, 1.0, 0.5938, 1.0, 0.1562, 1.0, 0.1875, 1.0, 0.1875, 1.0, 0.1562, 1.0, 0.5625, 1.0, 0.5938, 1.0, 0.5938, 1.0, 0.5625, 1.0, 0.9688, 1.0, 1.0, 1.0, 1.0, 1.0, 0.9688, 1.0, 0.125, 1.0, 0.1562, 1.0, 0.1562, 1.0, 0.125, 1.0, 0.5312, 1.0, 0.5625, 1.0, 0.5625, 1.0, 0.5312, 1.0, 0.9375, 1.0, 0.9688, 1.0, 0.9688, 1.0, 0.9375, 1.0, 0.09375, 1.0, 0.125, 1.0, 0.125, 1.0, 0.09375, 1.0, 0.5, 1.0, 0.5312, 1.0, 0.5312, 1.0, 0.5, 1.0, 0.9062, 1.0, 0.9375, 1.0, 0.9375, 1.0, 0.9062, 1.0, 0.0625, 1.0, 0.09375, 1.0, 0.09375, 1.0, 0.0625, 1.0, 0.4688, 1.0, 0.5, 1.0, 0.5, 1.0, 0.4688, 1.0, 0.875, 1.0, 0.9062, 1.0, 0.9062, 1.0, 0.875, 1.0, 0.03125, 1.0, 0.0625, 1.0, 0.0625, 1.0, 0.03125, 1.0, 0.4375, 1.0, 0.4688, 1.0, 0.4688, 1.0, 0.4375, 1.0, 0.8438, 1.0, 0.875, 1.0, 0.875, 1.0, 0.8438, 1.0, 0.0, 1.0, 0.03125, 1.0, 0.03125, 1.0, 0.0, 1.0, 0.4062, 1.0, 0.4375, 1.0, 0.4375, 1.0, 0.4062, 1.0, 0.8125, 1.0, 0.8438, 1.0, 0.8438, 1.0, 0.8125, 1.0, 0.375, 1.0, 0.4062, 1.0, 0.4062, 1.0, 0.375, 1.0, 0.7812, 1.0, 0.8125, 1.0, 0.8125, 1.0, 0.7812, 1.0, 0.3438, 1.0, 0.375, 1.0, 0.375, 1.0, 0.3438, 1.0, 0.75, 1.0, 0.7812, 1.0, 0.7812, 1.0, 0.75, 1.0, 0.3125, 1.0, 0.3438, 1.0, 0.3438, 1.0, 0.3125, 1.0, 0.7188, 1.0, 0.75, 1.0, 0.75, 1.0, 0.7188, 1.0, 0.2812, 1.0, 0.3125, 1.0, 0.3125, 1.0, 0.2812, 1.0, 0.6875, 1.0, 0.7188, 1.0, 0.7188, 1.0, 0.6875, 1.0, 0.25, 1.0, 0.2812, 1.0, 0.2812, 1.0, 0.25, 1.0, 0.6562, 1.0, 0.6875, 1.0, 0.6875, 1.0, 0.6562, 1.0, 0.2188, 1.0, 0.25, 1.0, 0.25, 1.0, 0.2188, 1.0, 0.625, 1.0, 0.6562, 1.0, 0.6562, 1.0, 0.625, 1.0, 0.8438, 1.0, 0.875, 1.0, 0.875, 1.0, 0.8438, 1.0, 0.09375, 1.0, 0.125, 1.0, 0.125, 1.0, 0.09375, 1.0, 0.5, 1.0, 0.5312, 1.0, 0.5312, 1.0, 0.5, 1.0, 0.9062, 1.0, 0.9375, 1.0, 0.9375, 1.0, 0.9062, 1.0, 0.0625, 1.0, 0.09375, 1.0, 0.09375, 1.0, 0.0625, 1.0, 0.4688, 1.0, 0.5, 1.0, 0.5, 1.0, 0.4688, 1.0, 0.875, 1.0, 0.9062, 1.0, 0.9062, 1.0, 0.875, 1.0, 0.03125, 1.0, 0.0625, 1.0, 0.0625, 1.0, 0.03125, 1.0, 0.4375, 1.0, 0.4688, 1.0, 0.4688, 1.0, 0.4375, 1.0, 0.8438, 1.0, 0.875, 1.0, 0.875, 1.0, 0.8438, 1.0, 0.0, 1.0, 0.03125, 1.0, 0.03125, 1.0, 0.0, 1.0, 0.4062, 1.0, 0.4375, 1.0, 0.4375, 1.0, 0.4062, 1.0, 0.8125, 1.0, 0.8438, 1.0, 0.8438, 1.0, 0.8125, 1.0, 0.375, 1.0, 0.4062, 1.0, 0.4062, 1.0, 0.375, 1.0, 0.7812, 1.0, 0.8125, 1.0, 0.8125, 1.0, 0.7812, 1.0, 0.3438, 1.0, 0.375, 1.0, 0.375, 1.0, 0.3438, 1.0, 0.75, 1.0, 0.7812, 1.0, 0.7812, 1.0, 0.75, 1.0, 0.3125, 1.0, 0.3438, 1.0, 0.3438, 1.0, 0.3125, 1.0, 0.7188, 1.0, 0.75, 1.0, 0.75, 1.0, 0.7188, 1.0, 0.2812, 1.0, 0.3125, 1.0, 0.3125, 1.0, 0.2812, 1.0, 0.6875, 1.0, 0.7188, 1.0, 0.7188, 1.0, 0.6875, 1.0, 0.25, 1.0, 0.2812, 1.0, 0.2812, 1.0, 0.25, 1.0, 0.6562, 1.0, 0.6875, 1.0, 0.6875, 1.0, 0.6562, 1.0, 0.2188, 1.0, 0.25, 1.0, 0.25, 1.0, 0.2188, 1.0, 0.625, 1.0, 0.6562, 1.0, 0.6562, 1.0, 0.625, 1.0, 0.1875, 1.0, 0.2188, 1.0, 0.2188, 1.0, 0.1875, 1.0, 0.5938, 1.0, 0.625, 1.0, 0.625, 1.0, 0.5938, 1.0, 0.1562, 1.0, 0.1875, 1.0, 0.1875, 1.0, 0.1562, 1.0, 0.5625, 1.0, 0.5938, 1.0, 0.5938, 1.0, 0.5625, 1.0, 0.9688, 1.0, 1.0, 1.0, 1.0, 1.0, 0.9688, 1.0, 0.125, 1.0, 0.1562, 1.0, 0.1562, 1.0, 0.125, 1.0, 0.5312, 1.0, 0.5625, 1.0, 0.5625, 1.0, 0.5312, 1.0, 0.2968, 0.4854, 0.2968, 0.2973, 0.3418, 0.2972, 0.3418, 0.4717, 0.0, 1.0, 0.03125, 1.0, 0.03125, 1.0, 0.0, 1.0, 0.4062, 1.0, 0.4375, 1.0, 0.4375, 1.0, 0.4062, 1.0, 0.8125, 1.0, 0.8438, 1.0, 0.8438, 1.0, 0.8125, 1.0, 0.375, 1.0, 0.4062, 1.0, 0.4062, 1.0, 0.375, 1.0, 0.7812, 1.0, 0.8125, 1.0, 0.8125, 1.0, 0.7812, 1.0, 0.3438, 1.0, 0.375, 1.0, 0.375, 1.0, 0.3438, 1.0, 0.75, 1.0, 0.7812, 1.0, 0.7812, 1.0, 0.75, 1.0, 0.3125, 1.0, 0.3438, 1.0, 0.3438, 1.0, 0.3125, 1.0, 0.7188, 1.0, 0.75, 1.0, 0.75, 1.0, 0.7188, 1.0, 0.2812, 1.0, 0.3125, 1.0, 0.3125, 1.0, 0.2812, 1.0, 0.6875, 1.0, 0.7188, 1.0, 0.7188, 1.0, 0.6875, 1.0, 0.25, 1.0, 0.2812, 1.0, 0.2812, 1.0, 0.25, 1.0, 0.6562, 1.0, 0.6875, 1.0, 0.6875, 1.0, 0.6562, 1.0, 0.2188, 1.0, 0.25, 1.0, 0.25, 1.0, 0.2188, 1.0, 0.625, 1.0, 0.6562, 1.0, 0.6562, 1.0, 0.625, 1.0, 0.1875, 1.0, 0.2188, 1.0, 0.2188, 1.0, 0.1875, 1.0, 0.5938, 1.0, 0.625, 1.0, 0.625, 1.0, 0.5938, 1.0, 0.1562, 1.0, 0.1875, 1.0, 0.1875, 1.0, 0.1562, 1.0, 0.5625, 1.0, 0.5938, 1.0, 0.5938, 1.0, 0.5625, 1.0, 0.9688, 1.0, 1.0, 1.0, 1.0, 1.0, 0.9688, 1.0, 0.125, 1.0, 0.1562, 1.0, 0.1562, 1.0, 0.125, 1.0, 0.5312, 1.0, 0.5625, 1.0, 0.5625, 1.0, 0.5312, 1.0, 0.9375, 1.0, 0.9688, 1.0, 0.9688, 1.0, 0.9375, 1.0, 0.09375, 1.0, 0.125, 1.0, 0.125, 1.0, 0.09375, 1.0, 0.5, 1.0, 0.5312, 1.0, 0.5312, 1.0, 0.5, 1.0, 0.9062, 1.0, 0.9375, 1.0, 0.9375, 1.0, 0.9062, 1.0, 0.0625, 1.0, 0.09375, 1.0, 0.09375, 1.0, 0.0625, 1.0, 0.4688, 1.0, 0.5, 1.0, 0.5, 1.0, 0.4688, 1.0, 0.875, 1.0, 0.9062, 1.0, 0.9062, 1.0, 0.875, 1.0, 0.03125, 1.0, 0.0625, 1.0, 0.0625, 1.0, 0.03125, 1.0, 0.4375, 1.0, 0.4688, 1.0, 0.4688, 1.0, 0.4375, 1.0, 0.3418, 0.4717, 0.3418, 0.2972, 0.3833, 0.2971, 0.3833, 0.4496, 0.3833, 0.4496, 0.3833, 0.2971, 0.4197, 0.297, 0.4197, 0.4197, 0.4197, 0.4197, 0.4197, 0.297, 0.4496, 0.2969, 0.4496, 0.3833, 0.4496, 0.3833, 0.4496, 0.2969, 0.4717, 0.2969, 0.4717, 0.3418, 0.4717, 0.3418, 0.4717, 0.2969, 0.4854, 0.2968, 0.4854, 0.2968, 0.4717, 0.2969, 0.4717, 0.25, 0.4717, 0.25, 0.4717, 0.2969, 0.4496, 0.2969, 0.4496, 0.25, 0.4496, 0.25, 0.4496, 0.2969, 0.4197, 0.297, 0.4197, 0.25, 0.4197, 0.25, 0.4197, 0.297, 0.3833, 0.2971, 0.3833, 0.25, 0.3833, 0.25, 0.3833, 0.2971, 0.3418, 0.2972, 0.3418, 0.25, 0.3418, 0.25, 0.3418, 0.2972, 0.2968, 0.2973, 0.2968, 0.25, 0.2968, 0.25, 0.2968, 0.2973, 0.25, 0.2974, 0.25, 0.25, 0.25, 0.25, 0.25, 0.2974, 0.2032, 0.2975, 0.2032, 0.25, 0.2032, 0.25, 0.2032, 0.2975, 0.1582, 0.2976, 0.1582, 0.25, 0.1582, 0.25, 0.1582, 0.2976, 0.1167, 0.2977, 0.1167, 0.25, 0.1167, 0.25, 0.1167, 0.2977, 0.08029, 0.2978, 0.08029, 0.25, 0.08029, 0.25, 0.08029, 0.2978, 0.05045, 0.2979, 0.05045, 0.25, 0.05045, 0.25, 0.05045, 0.2979, 0.02827, 0.298, 0.02827, 0.25, 0.02827, 0.25, 0.02827, 0.298, 0.01461, 0.2968, 0.01461, 0.2968, 0.02827, 0.298, 0.02827, 0.3418, 0.02827, 0.3418, 0.02827, 0.298, 0.05045, 0.2979, 0.05045, 0.3833, 0.05045, 0.3833, 0.05045, 0.2979, 0.08029, 0.2978, 0.08029, 0.4197, 0.08029, 0.4197, 0.08029, 0.2978, 0.1167, 0.2977, 0.1167, 0.4496, 0.1167, 0.4496, 0.1167, 0.2977, 0.1582, 0.2976, 0.1582, 0.4717, 0.1582, 0.4717, 0.1582, 0.2976, 0.2032, 0.2975, 0.2032, 0.4854, 0.2032, 0.4854, 0.2032, 0.2975, 0.25, 0.2974, 0.25, 0.49, 0.25, 0.49, 0.25, 0.2974, 0.2968, 0.2973, 0.2968, 0.4854, 0.01461, 0.2968, 0.01, 0.25, 0.02827, 0.25, 0.01, 0.25, 0.01461, 0.2032, 0.02827, 0.25, 0.01461, 0.2032, 0.02827, 0.1582, 0.02827, 0.2032, 0.02827, 0.2032, 0.02827, 0.1582, 0.05045, 0.1167, 0.05045, 0.2032, 0.05045, 0.2032, 0.05045, 0.1167, 0.08029, 0.08029, 0.08029, 0.2032, 0.08029, 0.2032, 0.08029, 0.08029, 0.1167, 0.05045, 0.1167, 0.2032, 0.1167, 0.2032, 0.1167, 0.05045, 0.1582, 0.02827, 0.1582, 0.2032, 0.1582, 0.2032, 0.1582, 0.02827, 0.2032, 0.01461, 0.2032, 0.2032, 0.2032, 0.2032, 0.2032, 0.01461, 0.25, 0.01, 0.25, 0.2032, 0.25, 0.2032, 0.25, 0.01, 0.2968, 0.01461, 0.2968, 0.2032, 0.2968, 0.2032, 0.2968, 0.01461, 0.3418, 0.02827, 0.3418, 0.2032, 0.3418, 0.2032, 0.3418, 0.02827, 0.3833, 0.05045, 0.3833, 0.2032, 0.3833, 0.2032, 0.3833, 0.05045, 0.4197, 0.08029, 0.4197, 0.2032, 0.4197, 0.2032, 0.4197, 0.08029, 0.4496, 0.1167, 0.4496, 0.2032, 0.4496, 0.2032, 0.4496, 0.1167, 0.4717, 0.1582, 0.4717, 0.2032, 0.4717, 0.2032, 0.4717, 0.1582, 0.4854, 0.2032, 0.4854, 0.2032, 0.49, 0.25, 0.4717, 0.25, 0.49, 0.25, 0.4854, 0.2968, 0.4717, 0.25, 0.4854, 0.2032, 0.4717, 0.25, 0.4717, 0.2032, 0.4717, 0.2032, 0.4717, 0.25, 0.4496, 0.25, 0.4496, 0.2032, 0.4496, 0.2032, 0.4496, 0.25, 0.4197, 0.25, 0.4197, 0.2032, 0.4197, 0.2032, 0.4197, 0.25, 0.3833, 0.25, 0.3833, 0.2032, 0.3833, 0.2032, 0.3833, 0.25, 0.3418, 0.25, 0.3418, 0.2032, 0.3418, 0.2032, 0.3418, 0.25, 0.2968, 0.25, 0.2968, 0.2032, 0.2968, 0.2032, 0.2968, 0.25, 0.25, 0.25, 0.25, 0.2032, 0.25, 0.2032, 0.25, 0.25, 0.2032, 0.25, 0.2032, 0.2032, 0.2032, 0.2032, 0.2032, 0.25, 0.1582, 0.25, 0.1582, 0.2032, 0.1582, 0.2032, 0.1582, 0.25, 0.1167, 0.25, 0.1167, 0.2032, 0.1167, 0.2032, 0.1167, 0.25, 0.08029, 0.25, 0.08029, 0.2032, 0.08029, 0.2032, 0.08029, 0.25, 0.05045, 0.25, 0.05045, 0.2032, 0.05045, 0.2032, 0.05045, 0.25, 0.02827, 0.25, 0.02827, 0.2032, 0.02827, 0.2032, 0.02827, 0.25, 0.01461, 0.2032, 0.03125, 0.5, 0.03125, 0.6667, 0.0, 0.6667, 0.0, 0.5, 0.03125, 0.6667, 0.03125, 0.8333, 0.0, 0.8333, 0.0, 0.6667, 0.0625, 0.5, 0.0625, 0.6667, 0.03125, 0.6667, 0.03125, 0.5, 0.0625, 0.6667, 0.0625, 0.8333, 0.03125, 0.8333, 0.03125, 0.6667, 0.09375, 0.5, 0.09375, 0.6667, 0.0625, 0.6667, 0.0625, 0.5, 0.09375, 0.6667, 0.09375, 0.8333, 0.0625, 0.8333, 0.0625, 0.6667, 0.125, 0.5, 0.125, 0.6667, 0.09375, 0.6667, 0.09375, 0.5, 0.125, 0.6667, 0.125, 0.8333, 0.09375, 0.8333, 0.09375, 0.6667, 0.1562, 0.5, 0.1562, 0.6667, 0.125, 0.6667, 0.125, 0.5, 0.1562, 0.6667, 0.1562, 0.8333, 0.125, 0.8333, 0.125, 0.6667, 0.1875, 0.5, 0.1875, 0.6667, 0.1562, 0.6667, 0.1562, 0.5, 0.1875, 0.6667, 0.1875, 0.8333, 0.1562, 0.8333, 0.1562, 0.6667, 0.2188, 0.5, 0.2188, 0.6667, 0.1875, 0.6667, 0.1875, 0.5, 0.2188, 0.6667, 0.2188, 0.8333, 0.1875, 0.8333, 0.1875, 0.6667, 0.25, 0.5, 0.25, 0.6667, 0.2188, 0.6667, 0.2188, 0.5, 0.25, 0.6667, 0.25, 0.8333, 0.2188, 0.8333, 0.2188, 0.6667, 0.2812, 0.5, 0.2812, 0.6667, 0.25, 0.6667, 0.25, 0.5, 0.2812, 0.6667, 0.2812, 0.8333, 0.25, 0.8333, 0.25, 0.6667, 0.3125, 0.5, 0.3125, 0.6667, 0.2812, 0.6667, 0.2812, 0.5, 0.3125, 0.6667, 0.3125, 0.8333, 0.2812, 0.8333, 0.2812, 0.6667, 0.3438, 0.5, 0.3438, 0.6667, 0.3125, 0.6667, 0.3125, 0.5, 0.3438, 0.6667, 0.3438, 0.8333, 0.3125, 0.8333, 0.3125, 0.6667, 0.375, 0.5, 0.375, 0.6667, 0.3438, 0.6667, 0.3438, 0.5, 0.375, 0.6667, 0.375, 0.8333, 0.3438, 0.8333, 0.3438, 0.6667, 0.4062, 0.5, 0.4062, 0.6667, 0.375, 0.6667, 0.375, 0.5, 0.4062, 0.6667, 0.4062, 0.8333, 0.375, 0.8333, 0.375, 0.6667, 0.4375, 0.5, 0.4375, 0.6667, 0.4062, 0.6667, 0.4062, 0.5, 0.4375, 0.6667, 0.4375, 0.8333, 0.4062, 0.8333, 0.4062, 0.6667, 0.4688, 0.5, 0.4688, 0.6667, 0.4375, 0.6667, 0.4375, 0.5, 0.4688, 0.6667, 0.4687, 0.8333, 0.4375, 0.8333, 0.4375, 0.6667, 0.5, 0.5, 0.5, 0.6667, 0.4688, 0.6667, 0.4688, 0.5, 0.5, 0.6667, 0.5, 0.8333, 0.4687, 0.8333, 0.4688, 0.6667, 0.5312, 0.5, 0.5312, 0.6667, 0.5, 0.6667, 0.5, 0.5, 0.5312, 0.6667, 0.5312, 0.8333, 0.5, 0.8333, 0.5, 0.6667, 0.5625, 0.5, 0.5625, 0.6667, 0.5312, 0.6667, 0.5312, 0.5, 0.5625, 0.6667, 0.5625, 0.8333, 0.5312, 0.8333, 0.5312, 0.6667, 0.5938, 0.5, 0.5938, 0.6667, 0.5625, 0.6667, 0.5625, 0.5, 0.5938, 0.6667, 0.5938, 0.8333, 0.5625, 0.8333, 0.5625, 0.6667, 0.625, 0.5, 0.625, 0.6667, 0.5938, 0.6667, 0.5938, 0.5, 0.625, 0.6667, 0.625, 0.8333, 0.5938, 0.8333, 0.5938, 0.6667, 0.6562, 0.5, 0.6562, 0.6667, 0.625, 0.6667, 0.625, 0.5, 0.6562, 0.6667, 0.6562, 0.8333, 0.625, 0.8333, 0.625, 0.6667, 0.6875, 0.5, 0.6875, 0.6667, 0.6562, 0.6667, 0.6562, 0.5, 0.6875, 0.6667, 0.6875, 0.8333, 0.6562, 0.8333, 0.6562, 0.6667, 0.7188, 0.5, 0.7188, 0.6667, 0.6875, 0.6667, 0.6875, 0.5, 0.7188, 0.6667, 0.7188, 0.8333, 0.6875, 0.8333, 0.6875, 0.6667, 0.75, 0.5, 0.75, 0.6667, 0.7188, 0.6667, 0.7188, 0.5, 0.75, 0.6667, 0.75, 0.8333, 0.7188, 0.8333, 0.7188, 0.6667, 0.7812, 0.5, 0.7812, 0.6667, 0.75, 0.6667, 0.75, 0.5, 0.7812, 0.6667, 0.7812, 0.8333, 0.75, 0.8333, 0.75, 0.6667, 0.8125, 0.5, 0.8125, 0.6667, 0.7812, 0.6667, 0.7812, 0.5, 0.8125, 0.6667, 0.8125, 0.8333, 0.7812, 0.8333, 0.7812, 0.6667, 0.8438, 0.5, 0.8438, 0.6667, 0.8125, 0.6667, 0.8125, 0.5, 0.8438, 0.6667, 0.8437, 0.8333, 0.8125, 0.8333, 0.8125, 0.6667, 0.875, 0.5, 0.875, 0.6667, 0.8438, 0.6667, 0.8438, 0.5, 0.875, 0.6667, 0.875, 0.8333, 0.8437, 0.8333, 0.8438, 0.6667, 0.9062, 0.5, 0.9062, 0.6667, 0.875, 0.6667, 0.875, 0.5, 0.9062, 0.6667, 0.9062, 0.8333, 0.875, 0.8333, 0.875, 0.6667, 0.9375, 0.5, 0.9375, 0.6667, 0.9062, 0.6667, 0.9062, 0.5, 0.9375, 0.6667, 0.9375, 0.8333, 0.9062, 0.8333, 0.9062, 0.6667, 0.9688, 0.5, 0.9688, 0.6667, 0.9375, 0.6667, 0.9375, 0.5, 0.9688, 0.6667, 0.9688, 0.8333, 0.9375, 0.8333, 0.9375, 0.6667, 1.0, 0.5, 1.0, 0.6667, 0.9688, 0.6667, 0.9688, 0.5, 1.0, 0.6667, 1.0, 0.8333, 0.9688, 0.8333, 0.9688, 0.6667, 0.03125, 0.8333, 0.03125, 0.951, 0.0, 0.951, 0.0, 0.8333, 0.0625, 0.8333, 0.0625, 0.951, 0.03125, 0.951, 0.03125, 0.8333, 0.09375, 0.8333, 0.09375, 0.951, 0.0625, 0.951, 0.0625, 0.8333, 0.125, 0.8333, 0.125, 0.951, 0.09375, 0.951, 0.09375, 0.8333, 0.1562, 0.8333, 0.1562, 0.951, 0.125, 0.951, 0.125, 0.8333, 0.1875, 0.8333, 0.1875, 0.951, 0.1562, 0.951, 0.1562, 0.8333, 0.2188, 0.8333, 0.2188, 0.951, 0.1875, 0.951, 0.1875, 0.8333, 0.25, 0.8333, 0.25, 0.951, 0.2188, 0.951, 0.2188, 0.8333, 0.2812, 0.8333, 0.2812, 0.951, 0.25, 0.951, 0.25, 0.8333, 0.3125, 0.8333, 0.3125, 0.951, 0.2812, 0.951, 0.2812, 0.8333, 0.3438, 0.8333, 0.3438, 0.951, 0.3125, 0.951, 0.3125, 0.8333, 0.375, 0.8333, 0.375, 0.951, 0.3438, 0.951, 0.3438, 0.8333, 0.4062, 0.8333, 0.4062, 0.951, 0.375, 0.951, 0.375, 0.8333, 0.4375, 0.8333, 0.4375, 0.951, 0.4062, 0.951, 0.4062, 0.8333, 0.4687, 0.8333, 0.4688, 0.951, 0.4375, 0.951, 0.4375, 0.8333, 0.5, 0.8333, 0.5, 0.951, 0.4688, 0.951, 0.4687, 0.8333, 0.5312, 0.8333, 0.5312, 0.951, 0.5, 0.951, 0.5, 0.8333, 0.5625, 0.8333, 0.5625, 0.951, 0.5312, 0.951, 0.5312, 0.8333, 0.5938, 0.8333, 0.5938, 0.951, 0.5625, 0.951, 0.5625, 0.8333, 0.625, 0.8333, 0.625, 0.951, 0.5938, 0.951, 0.5938, 0.8333, 0.6562, 0.8333, 0.6562, 0.951, 0.625, 0.951, 0.625, 0.8333, 0.6875, 0.8333, 0.6875, 0.951, 0.6562, 0.951, 0.6562, 0.8333, 0.7188, 0.8333, 0.7188, 0.951, 0.6875, 0.951, 0.6875, 0.8333, 0.75, 0.8333, 0.75, 0.951, 0.7188, 0.951, 0.7188, 0.8333, 0.7812, 0.8333, 0.7812, 0.951, 0.75, 0.951, 0.75, 0.8333, 0.8125, 0.8333, 0.8125, 0.951, 0.7812, 0.951, 0.7812, 0.8333, 0.8437, 0.8333, 0.8438, 0.951, 0.8125, 0.951, 0.8125, 0.8333, 0.875, 0.8333, 0.875, 0.951, 0.8438, 0.951, 0.8437, 0.8333, 0.9062, 0.8333, 0.9062, 0.951, 0.875, 0.951, 0.875, 0.8333, 0.9375, 0.8333, 0.9375, 0.951, 0.9062, 0.951, 0.9062, 0.8333, 0.9688, 0.8333, 0.9687, 0.951, 0.9375, 0.951, 0.9375, 0.8333, 1.0, 0.8333, 1.0, 0.951, 0.9687, 0.951, 0.9688, 0.8333])
me_cylinder.materials.append(mat_material_001)
me_cylinder.materials.append(mat_material_002)
me_cylinder.materials.append(mat_material_003)
me_cylinder.update()

# ---- objects
ob_cylinder = bpy.data.objects.new('Cylinder', me_cylinder)

# ---- transforms, parenting, visibility, modifiers, constraints
ob_cylinder.location = (9.78e-09, 2.664e-07, 0.5015)
ob_cylinder.rotation_euler = (-0.6981, -1.427e-16, 5.195e-17)
_m = ob_cylinder.modifiers.new('Smooth by Angle', 'NODES')
_m.node_group = ng_smooth_by_angle
_m.use_pin_to_last = True
_m.show_group_selector = False

# ---- collection membership
scene.collection.objects.link(ob_cylinder)

# ---- scene / render settings (as saved in the file)
scene.frame_start = 1; scene.frame_end = 250; scene.frame_set(252)
scene.render.engine = 'BLENDER_EEVEE_NEXT'
bpy.context.view_layer.update()

# ---- added for rendering (the .blend has no active camera and no usable light): camera, sun
cam_auto = bpy.data.cameras.new('AutoCamera')
cam_auto.lens = 50.0
cam_auto.sensor_width = 36.0
cam_auto.clip_end = 1000.0
ob_auto_camera = bpy.data.objects.new('AutoCamera', cam_auto)
scene.collection.objects.link(ob_auto_camera)
ob_auto_camera.location = (1.12008, -1.33877, 1.2185)
ob_auto_camera.rotation_euler = (1.09748, -7.21219e-08, 0.694738)
scene.camera = ob_auto_camera
light_auto_sun = bpy.data.lights.new('AutoSun', 'SUN')
light_auto_sun.energy = 3.0
light_auto_sun.angle = 0.0523599
ob_auto_sun = bpy.data.objects.new('AutoSun', light_auto_sun)
scene.collection.objects.link(ob_auto_sun)
ob_auto_sun.rotation_euler = (0.872665, 0.174533, 0.523599)
bpy.context.view_layer.update()
